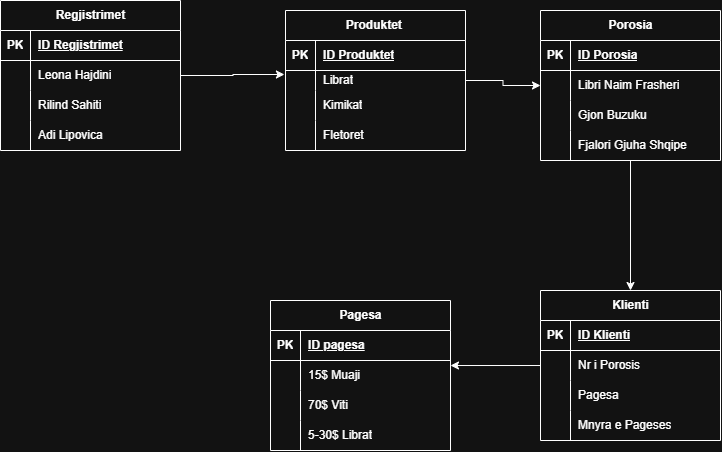

The diagram above was exported from draw.io. Its source (the exported page's mxGraphModel, read from the mxfile embedded in the PNG):
<mxGraphModel dx="1414" dy="777" grid="1" gridSize="10" guides="1" tooltips="1" connect="1" arrows="1" fold="1" page="1" pageScale="1" pageWidth="850" pageHeight="1100" math="0" shadow="0">
  <root>
    <mxCell id="0" />
    <mxCell id="1" parent="0" />
    <mxCell id="JHywqj-6KHFthDyNWXyh-1" parent="1" style="shape=table;startSize=30;container=1;collapsible=1;childLayout=tableLayout;fixedRows=1;rowLines=0;fontStyle=1;align=center;resizeLast=1;html=1;" value="Regjistrimet" vertex="1">
      <mxGeometry height="150" width="180" x="50" y="40" as="geometry" />
    </mxCell>
    <mxCell id="JHywqj-6KHFthDyNWXyh-2" parent="JHywqj-6KHFthDyNWXyh-1" style="shape=tableRow;horizontal=0;startSize=0;swimlaneHead=0;swimlaneBody=0;fillColor=none;collapsible=0;dropTarget=0;points=[[0,0.5],[1,0.5]];portConstraint=eastwest;top=0;left=0;right=0;bottom=1;" value="" vertex="1">
      <mxGeometry height="30" width="180" y="30" as="geometry" />
    </mxCell>
    <mxCell id="JHywqj-6KHFthDyNWXyh-3" parent="JHywqj-6KHFthDyNWXyh-2" style="shape=partialRectangle;connectable=0;fillColor=none;top=0;left=0;bottom=0;right=0;fontStyle=1;overflow=hidden;whiteSpace=wrap;html=1;" value="PK" vertex="1">
      <mxGeometry height="30" width="30" as="geometry">
        <mxRectangle height="30" width="30" as="alternateBounds" />
      </mxGeometry>
    </mxCell>
    <mxCell id="JHywqj-6KHFthDyNWXyh-4" parent="JHywqj-6KHFthDyNWXyh-2" style="shape=partialRectangle;connectable=0;fillColor=none;top=0;left=0;bottom=0;right=0;align=left;spacingLeft=6;fontStyle=5;overflow=hidden;whiteSpace=wrap;html=1;" value="ID Regjistrimet" vertex="1">
      <mxGeometry height="30" width="150" x="30" as="geometry">
        <mxRectangle height="30" width="150" as="alternateBounds" />
      </mxGeometry>
    </mxCell>
    <mxCell id="JHywqj-6KHFthDyNWXyh-5" parent="JHywqj-6KHFthDyNWXyh-1" style="shape=tableRow;horizontal=0;startSize=0;swimlaneHead=0;swimlaneBody=0;fillColor=none;collapsible=0;dropTarget=0;points=[[0,0.5],[1,0.5]];portConstraint=eastwest;top=0;left=0;right=0;bottom=0;" value="" vertex="1">
      <mxGeometry height="30" width="180" y="60" as="geometry" />
    </mxCell>
    <mxCell id="JHywqj-6KHFthDyNWXyh-6" parent="JHywqj-6KHFthDyNWXyh-5" style="shape=partialRectangle;connectable=0;fillColor=none;top=0;left=0;bottom=0;right=0;editable=1;overflow=hidden;whiteSpace=wrap;html=1;" value="" vertex="1">
      <mxGeometry height="30" width="30" as="geometry">
        <mxRectangle height="30" width="30" as="alternateBounds" />
      </mxGeometry>
    </mxCell>
    <mxCell id="JHywqj-6KHFthDyNWXyh-7" parent="JHywqj-6KHFthDyNWXyh-5" style="shape=partialRectangle;connectable=0;fillColor=none;top=0;left=0;bottom=0;right=0;align=left;spacingLeft=6;overflow=hidden;whiteSpace=wrap;html=1;" value="Leona Hajdini" vertex="1">
      <mxGeometry height="30" width="150" x="30" as="geometry">
        <mxRectangle height="30" width="150" as="alternateBounds" />
      </mxGeometry>
    </mxCell>
    <mxCell id="JHywqj-6KHFthDyNWXyh-8" parent="JHywqj-6KHFthDyNWXyh-1" style="shape=tableRow;horizontal=0;startSize=0;swimlaneHead=0;swimlaneBody=0;fillColor=none;collapsible=0;dropTarget=0;points=[[0,0.5],[1,0.5]];portConstraint=eastwest;top=0;left=0;right=0;bottom=0;" value="" vertex="1">
      <mxGeometry height="30" width="180" y="90" as="geometry" />
    </mxCell>
    <mxCell id="JHywqj-6KHFthDyNWXyh-9" parent="JHywqj-6KHFthDyNWXyh-8" style="shape=partialRectangle;connectable=0;fillColor=none;top=0;left=0;bottom=0;right=0;editable=1;overflow=hidden;whiteSpace=wrap;html=1;" value="" vertex="1">
      <mxGeometry height="30" width="30" as="geometry">
        <mxRectangle height="30" width="30" as="alternateBounds" />
      </mxGeometry>
    </mxCell>
    <mxCell id="JHywqj-6KHFthDyNWXyh-10" parent="JHywqj-6KHFthDyNWXyh-8" style="shape=partialRectangle;connectable=0;fillColor=none;top=0;left=0;bottom=0;right=0;align=left;spacingLeft=6;overflow=hidden;whiteSpace=wrap;html=1;" value="Rilind Sahiti" vertex="1">
      <mxGeometry height="30" width="150" x="30" as="geometry">
        <mxRectangle height="30" width="150" as="alternateBounds" />
      </mxGeometry>
    </mxCell>
    <mxCell id="JHywqj-6KHFthDyNWXyh-11" parent="JHywqj-6KHFthDyNWXyh-1" style="shape=tableRow;horizontal=0;startSize=0;swimlaneHead=0;swimlaneBody=0;fillColor=none;collapsible=0;dropTarget=0;points=[[0,0.5],[1,0.5]];portConstraint=eastwest;top=0;left=0;right=0;bottom=0;" value="" vertex="1">
      <mxGeometry height="30" width="180" y="120" as="geometry" />
    </mxCell>
    <mxCell id="JHywqj-6KHFthDyNWXyh-12" parent="JHywqj-6KHFthDyNWXyh-11" style="shape=partialRectangle;connectable=0;fillColor=none;top=0;left=0;bottom=0;right=0;editable=1;overflow=hidden;whiteSpace=wrap;html=1;" value="" vertex="1">
      <mxGeometry height="30" width="30" as="geometry">
        <mxRectangle height="30" width="30" as="alternateBounds" />
      </mxGeometry>
    </mxCell>
    <mxCell id="JHywqj-6KHFthDyNWXyh-13" parent="JHywqj-6KHFthDyNWXyh-11" style="shape=partialRectangle;connectable=0;fillColor=none;top=0;left=0;bottom=0;right=0;align=left;spacingLeft=6;overflow=hidden;whiteSpace=wrap;html=1;" value="Adi Lipovica" vertex="1">
      <mxGeometry height="30" width="150" x="30" as="geometry">
        <mxRectangle height="30" width="150" as="alternateBounds" />
      </mxGeometry>
    </mxCell>
    <mxCell id="JHywqj-6KHFthDyNWXyh-14" parent="1" style="shape=table;startSize=30;container=1;collapsible=1;childLayout=tableLayout;fixedRows=1;rowLines=0;fontStyle=1;align=center;resizeLast=1;html=1;" value="Produktet&amp;nbsp;" vertex="1">
      <mxGeometry height="140" width="180" x="335" y="50" as="geometry" />
    </mxCell>
    <mxCell id="JHywqj-6KHFthDyNWXyh-15" parent="JHywqj-6KHFthDyNWXyh-14" style="shape=tableRow;horizontal=0;startSize=0;swimlaneHead=0;swimlaneBody=0;fillColor=none;collapsible=0;dropTarget=0;points=[[0,0.5],[1,0.5]];portConstraint=eastwest;top=0;left=0;right=0;bottom=1;" value="" vertex="1">
      <mxGeometry height="30" width="180" y="30" as="geometry" />
    </mxCell>
    <mxCell id="JHywqj-6KHFthDyNWXyh-16" parent="JHywqj-6KHFthDyNWXyh-15" style="shape=partialRectangle;connectable=0;fillColor=none;top=0;left=0;bottom=0;right=0;fontStyle=1;overflow=hidden;whiteSpace=wrap;html=1;" value="PK" vertex="1">
      <mxGeometry height="30" width="30" as="geometry">
        <mxRectangle height="30" width="30" as="alternateBounds" />
      </mxGeometry>
    </mxCell>
    <mxCell id="JHywqj-6KHFthDyNWXyh-17" parent="JHywqj-6KHFthDyNWXyh-15" style="shape=partialRectangle;connectable=0;fillColor=none;top=0;left=0;bottom=0;right=0;align=left;spacingLeft=6;fontStyle=5;overflow=hidden;whiteSpace=wrap;html=1;" value="ID Produktet" vertex="1">
      <mxGeometry height="30" width="150" x="30" as="geometry">
        <mxRectangle height="30" width="150" as="alternateBounds" />
      </mxGeometry>
    </mxCell>
    <mxCell id="JHywqj-6KHFthDyNWXyh-18" parent="JHywqj-6KHFthDyNWXyh-14" style="shape=tableRow;horizontal=0;startSize=0;swimlaneHead=0;swimlaneBody=0;fillColor=none;collapsible=0;dropTarget=0;points=[[0,0.5],[1,0.5]];portConstraint=eastwest;top=0;left=0;right=0;bottom=0;" value="" vertex="1">
      <mxGeometry height="20" width="180" y="60" as="geometry" />
    </mxCell>
    <mxCell id="JHywqj-6KHFthDyNWXyh-19" parent="JHywqj-6KHFthDyNWXyh-18" style="shape=partialRectangle;connectable=0;fillColor=none;top=0;left=0;bottom=0;right=0;editable=1;overflow=hidden;whiteSpace=wrap;html=1;" value="" vertex="1">
      <mxGeometry height="20" width="30" as="geometry">
        <mxRectangle height="20" width="30" as="alternateBounds" />
      </mxGeometry>
    </mxCell>
    <mxCell id="JHywqj-6KHFthDyNWXyh-20" parent="JHywqj-6KHFthDyNWXyh-18" style="shape=partialRectangle;connectable=0;fillColor=none;top=0;left=0;bottom=0;right=0;align=left;spacingLeft=6;overflow=hidden;whiteSpace=wrap;html=1;" value="Librat" vertex="1">
      <mxGeometry height="20" width="150" x="30" as="geometry">
        <mxRectangle height="20" width="150" as="alternateBounds" />
      </mxGeometry>
    </mxCell>
    <mxCell id="JHywqj-6KHFthDyNWXyh-21" parent="JHywqj-6KHFthDyNWXyh-14" style="shape=tableRow;horizontal=0;startSize=0;swimlaneHead=0;swimlaneBody=0;fillColor=none;collapsible=0;dropTarget=0;points=[[0,0.5],[1,0.5]];portConstraint=eastwest;top=0;left=0;right=0;bottom=0;" value="" vertex="1">
      <mxGeometry height="30" width="180" y="80" as="geometry" />
    </mxCell>
    <mxCell id="JHywqj-6KHFthDyNWXyh-22" parent="JHywqj-6KHFthDyNWXyh-21" style="shape=partialRectangle;connectable=0;fillColor=none;top=0;left=0;bottom=0;right=0;editable=1;overflow=hidden;whiteSpace=wrap;html=1;" value="" vertex="1">
      <mxGeometry height="30" width="30" as="geometry">
        <mxRectangle height="30" width="30" as="alternateBounds" />
      </mxGeometry>
    </mxCell>
    <mxCell id="JHywqj-6KHFthDyNWXyh-23" parent="JHywqj-6KHFthDyNWXyh-21" style="shape=partialRectangle;connectable=0;fillColor=none;top=0;left=0;bottom=0;right=0;align=left;spacingLeft=6;overflow=hidden;whiteSpace=wrap;html=1;" value="Kimikat" vertex="1">
      <mxGeometry height="30" width="150" x="30" as="geometry">
        <mxRectangle height="30" width="150" as="alternateBounds" />
      </mxGeometry>
    </mxCell>
    <mxCell id="JHywqj-6KHFthDyNWXyh-24" parent="JHywqj-6KHFthDyNWXyh-14" style="shape=tableRow;horizontal=0;startSize=0;swimlaneHead=0;swimlaneBody=0;fillColor=none;collapsible=0;dropTarget=0;points=[[0,0.5],[1,0.5]];portConstraint=eastwest;top=0;left=0;right=0;bottom=0;" value="" vertex="1">
      <mxGeometry height="30" width="180" y="110" as="geometry" />
    </mxCell>
    <mxCell id="JHywqj-6KHFthDyNWXyh-25" parent="JHywqj-6KHFthDyNWXyh-24" style="shape=partialRectangle;connectable=0;fillColor=none;top=0;left=0;bottom=0;right=0;editable=1;overflow=hidden;whiteSpace=wrap;html=1;" value="" vertex="1">
      <mxGeometry height="30" width="30" as="geometry">
        <mxRectangle height="30" width="30" as="alternateBounds" />
      </mxGeometry>
    </mxCell>
    <mxCell id="JHywqj-6KHFthDyNWXyh-26" parent="JHywqj-6KHFthDyNWXyh-24" style="shape=partialRectangle;connectable=0;fillColor=none;top=0;left=0;bottom=0;right=0;align=left;spacingLeft=6;overflow=hidden;whiteSpace=wrap;html=1;" value="Fletoret" vertex="1">
      <mxGeometry height="30" width="150" x="30" as="geometry">
        <mxRectangle height="30" width="150" as="alternateBounds" />
      </mxGeometry>
    </mxCell>
    <mxCell id="JHywqj-6KHFthDyNWXyh-53" parent="1" style="shape=table;startSize=30;container=1;collapsible=1;childLayout=tableLayout;fixedRows=1;rowLines=0;fontStyle=1;align=center;resizeLast=1;html=1;" value="Pagesa" vertex="1">
      <mxGeometry height="150" width="180" x="320" y="340" as="geometry" />
    </mxCell>
    <mxCell id="JHywqj-6KHFthDyNWXyh-54" parent="JHywqj-6KHFthDyNWXyh-53" style="shape=tableRow;horizontal=0;startSize=0;swimlaneHead=0;swimlaneBody=0;fillColor=none;collapsible=0;dropTarget=0;points=[[0,0.5],[1,0.5]];portConstraint=eastwest;top=0;left=0;right=0;bottom=1;" value="" vertex="1">
      <mxGeometry height="30" width="180" y="30" as="geometry" />
    </mxCell>
    <mxCell id="JHywqj-6KHFthDyNWXyh-55" parent="JHywqj-6KHFthDyNWXyh-54" style="shape=partialRectangle;connectable=0;fillColor=none;top=0;left=0;bottom=0;right=0;fontStyle=1;overflow=hidden;whiteSpace=wrap;html=1;" value="PK" vertex="1">
      <mxGeometry height="30" width="30" as="geometry">
        <mxRectangle height="30" width="30" as="alternateBounds" />
      </mxGeometry>
    </mxCell>
    <mxCell id="JHywqj-6KHFthDyNWXyh-56" parent="JHywqj-6KHFthDyNWXyh-54" style="shape=partialRectangle;connectable=0;fillColor=none;top=0;left=0;bottom=0;right=0;align=left;spacingLeft=6;fontStyle=5;overflow=hidden;whiteSpace=wrap;html=1;" value="ID pagesa" vertex="1">
      <mxGeometry height="30" width="150" x="30" as="geometry">
        <mxRectangle height="30" width="150" as="alternateBounds" />
      </mxGeometry>
    </mxCell>
    <mxCell id="JHywqj-6KHFthDyNWXyh-57" parent="JHywqj-6KHFthDyNWXyh-53" style="shape=tableRow;horizontal=0;startSize=0;swimlaneHead=0;swimlaneBody=0;fillColor=none;collapsible=0;dropTarget=0;points=[[0,0.5],[1,0.5]];portConstraint=eastwest;top=0;left=0;right=0;bottom=0;" value="" vertex="1">
      <mxGeometry height="30" width="180" y="60" as="geometry" />
    </mxCell>
    <mxCell id="JHywqj-6KHFthDyNWXyh-58" parent="JHywqj-6KHFthDyNWXyh-57" style="shape=partialRectangle;connectable=0;fillColor=none;top=0;left=0;bottom=0;right=0;editable=1;overflow=hidden;whiteSpace=wrap;html=1;" value="" vertex="1">
      <mxGeometry height="30" width="30" as="geometry">
        <mxRectangle height="30" width="30" as="alternateBounds" />
      </mxGeometry>
    </mxCell>
    <mxCell id="JHywqj-6KHFthDyNWXyh-59" parent="JHywqj-6KHFthDyNWXyh-57" style="shape=partialRectangle;connectable=0;fillColor=none;top=0;left=0;bottom=0;right=0;align=left;spacingLeft=6;overflow=hidden;whiteSpace=wrap;html=1;" value="15$ Muaji&amp;nbsp;" vertex="1">
      <mxGeometry height="30" width="150" x="30" as="geometry">
        <mxRectangle height="30" width="150" as="alternateBounds" />
      </mxGeometry>
    </mxCell>
    <mxCell id="JHywqj-6KHFthDyNWXyh-60" parent="JHywqj-6KHFthDyNWXyh-53" style="shape=tableRow;horizontal=0;startSize=0;swimlaneHead=0;swimlaneBody=0;fillColor=none;collapsible=0;dropTarget=0;points=[[0,0.5],[1,0.5]];portConstraint=eastwest;top=0;left=0;right=0;bottom=0;" value="" vertex="1">
      <mxGeometry height="30" width="180" y="90" as="geometry" />
    </mxCell>
    <mxCell id="JHywqj-6KHFthDyNWXyh-61" parent="JHywqj-6KHFthDyNWXyh-60" style="shape=partialRectangle;connectable=0;fillColor=none;top=0;left=0;bottom=0;right=0;editable=1;overflow=hidden;whiteSpace=wrap;html=1;" value="" vertex="1">
      <mxGeometry height="30" width="30" as="geometry">
        <mxRectangle height="30" width="30" as="alternateBounds" />
      </mxGeometry>
    </mxCell>
    <mxCell id="JHywqj-6KHFthDyNWXyh-62" parent="JHywqj-6KHFthDyNWXyh-60" style="shape=partialRectangle;connectable=0;fillColor=none;top=0;left=0;bottom=0;right=0;align=left;spacingLeft=6;overflow=hidden;whiteSpace=wrap;html=1;" value="70$ Viti" vertex="1">
      <mxGeometry height="30" width="150" x="30" as="geometry">
        <mxRectangle height="30" width="150" as="alternateBounds" />
      </mxGeometry>
    </mxCell>
    <mxCell id="JHywqj-6KHFthDyNWXyh-63" parent="JHywqj-6KHFthDyNWXyh-53" style="shape=tableRow;horizontal=0;startSize=0;swimlaneHead=0;swimlaneBody=0;fillColor=none;collapsible=0;dropTarget=0;points=[[0,0.5],[1,0.5]];portConstraint=eastwest;top=0;left=0;right=0;bottom=0;" value="" vertex="1">
      <mxGeometry height="30" width="180" y="120" as="geometry" />
    </mxCell>
    <mxCell id="JHywqj-6KHFthDyNWXyh-64" parent="JHywqj-6KHFthDyNWXyh-63" style="shape=partialRectangle;connectable=0;fillColor=none;top=0;left=0;bottom=0;right=0;editable=1;overflow=hidden;whiteSpace=wrap;html=1;" value="" vertex="1">
      <mxGeometry height="30" width="30" as="geometry">
        <mxRectangle height="30" width="30" as="alternateBounds" />
      </mxGeometry>
    </mxCell>
    <mxCell id="JHywqj-6KHFthDyNWXyh-65" parent="JHywqj-6KHFthDyNWXyh-63" style="shape=partialRectangle;connectable=0;fillColor=none;top=0;left=0;bottom=0;right=0;align=left;spacingLeft=6;overflow=hidden;whiteSpace=wrap;html=1;" value="5-30$ Librat" vertex="1">
      <mxGeometry height="30" width="150" x="30" as="geometry">
        <mxRectangle height="30" width="150" as="alternateBounds" />
      </mxGeometry>
    </mxCell>
    <mxCell id="JHywqj-6KHFthDyNWXyh-66" parent="1" style="shape=table;startSize=30;container=1;collapsible=1;childLayout=tableLayout;fixedRows=1;rowLines=0;fontStyle=1;align=center;resizeLast=1;html=1;" value="Klienti" vertex="1">
      <mxGeometry height="150" width="180" x="590" y="330" as="geometry" />
    </mxCell>
    <mxCell id="JHywqj-6KHFthDyNWXyh-67" parent="JHywqj-6KHFthDyNWXyh-66" style="shape=tableRow;horizontal=0;startSize=0;swimlaneHead=0;swimlaneBody=0;fillColor=none;collapsible=0;dropTarget=0;points=[[0,0.5],[1,0.5]];portConstraint=eastwest;top=0;left=0;right=0;bottom=1;" value="" vertex="1">
      <mxGeometry height="30" width="180" y="30" as="geometry" />
    </mxCell>
    <mxCell id="JHywqj-6KHFthDyNWXyh-68" parent="JHywqj-6KHFthDyNWXyh-67" style="shape=partialRectangle;connectable=0;fillColor=none;top=0;left=0;bottom=0;right=0;fontStyle=1;overflow=hidden;whiteSpace=wrap;html=1;" value="PK" vertex="1">
      <mxGeometry height="30" width="30" as="geometry">
        <mxRectangle height="30" width="30" as="alternateBounds" />
      </mxGeometry>
    </mxCell>
    <mxCell id="JHywqj-6KHFthDyNWXyh-69" parent="JHywqj-6KHFthDyNWXyh-67" style="shape=partialRectangle;connectable=0;fillColor=none;top=0;left=0;bottom=0;right=0;align=left;spacingLeft=6;fontStyle=5;overflow=hidden;whiteSpace=wrap;html=1;" value="ID Klienti" vertex="1">
      <mxGeometry height="30" width="150" x="30" as="geometry">
        <mxRectangle height="30" width="150" as="alternateBounds" />
      </mxGeometry>
    </mxCell>
    <mxCell id="JHywqj-6KHFthDyNWXyh-70" parent="JHywqj-6KHFthDyNWXyh-66" style="shape=tableRow;horizontal=0;startSize=0;swimlaneHead=0;swimlaneBody=0;fillColor=none;collapsible=0;dropTarget=0;points=[[0,0.5],[1,0.5]];portConstraint=eastwest;top=0;left=0;right=0;bottom=0;" value="" vertex="1">
      <mxGeometry height="30" width="180" y="60" as="geometry" />
    </mxCell>
    <mxCell id="JHywqj-6KHFthDyNWXyh-71" parent="JHywqj-6KHFthDyNWXyh-70" style="shape=partialRectangle;connectable=0;fillColor=none;top=0;left=0;bottom=0;right=0;editable=1;overflow=hidden;whiteSpace=wrap;html=1;" value="" vertex="1">
      <mxGeometry height="30" width="30" as="geometry">
        <mxRectangle height="30" width="30" as="alternateBounds" />
      </mxGeometry>
    </mxCell>
    <mxCell id="JHywqj-6KHFthDyNWXyh-72" parent="JHywqj-6KHFthDyNWXyh-70" style="shape=partialRectangle;connectable=0;fillColor=none;top=0;left=0;bottom=0;right=0;align=left;spacingLeft=6;overflow=hidden;whiteSpace=wrap;html=1;" value="Nr i Porosis" vertex="1">
      <mxGeometry height="30" width="150" x="30" as="geometry">
        <mxRectangle height="30" width="150" as="alternateBounds" />
      </mxGeometry>
    </mxCell>
    <mxCell id="JHywqj-6KHFthDyNWXyh-73" parent="JHywqj-6KHFthDyNWXyh-66" style="shape=tableRow;horizontal=0;startSize=0;swimlaneHead=0;swimlaneBody=0;fillColor=none;collapsible=0;dropTarget=0;points=[[0,0.5],[1,0.5]];portConstraint=eastwest;top=0;left=0;right=0;bottom=0;" value="" vertex="1">
      <mxGeometry height="30" width="180" y="90" as="geometry" />
    </mxCell>
    <mxCell id="JHywqj-6KHFthDyNWXyh-74" parent="JHywqj-6KHFthDyNWXyh-73" style="shape=partialRectangle;connectable=0;fillColor=none;top=0;left=0;bottom=0;right=0;editable=1;overflow=hidden;whiteSpace=wrap;html=1;" value="" vertex="1">
      <mxGeometry height="30" width="30" as="geometry">
        <mxRectangle height="30" width="30" as="alternateBounds" />
      </mxGeometry>
    </mxCell>
    <mxCell id="JHywqj-6KHFthDyNWXyh-75" parent="JHywqj-6KHFthDyNWXyh-73" style="shape=partialRectangle;connectable=0;fillColor=none;top=0;left=0;bottom=0;right=0;align=left;spacingLeft=6;overflow=hidden;whiteSpace=wrap;html=1;" value="Pagesa" vertex="1">
      <mxGeometry height="30" width="150" x="30" as="geometry">
        <mxRectangle height="30" width="150" as="alternateBounds" />
      </mxGeometry>
    </mxCell>
    <mxCell id="JHywqj-6KHFthDyNWXyh-76" parent="JHywqj-6KHFthDyNWXyh-66" style="shape=tableRow;horizontal=0;startSize=0;swimlaneHead=0;swimlaneBody=0;fillColor=none;collapsible=0;dropTarget=0;points=[[0,0.5],[1,0.5]];portConstraint=eastwest;top=0;left=0;right=0;bottom=0;" value="" vertex="1">
      <mxGeometry height="30" width="180" y="120" as="geometry" />
    </mxCell>
    <mxCell id="JHywqj-6KHFthDyNWXyh-77" parent="JHywqj-6KHFthDyNWXyh-76" style="shape=partialRectangle;connectable=0;fillColor=none;top=0;left=0;bottom=0;right=0;editable=1;overflow=hidden;whiteSpace=wrap;html=1;" value="" vertex="1">
      <mxGeometry height="30" width="30" as="geometry">
        <mxRectangle height="30" width="30" as="alternateBounds" />
      </mxGeometry>
    </mxCell>
    <mxCell id="JHywqj-6KHFthDyNWXyh-78" parent="JHywqj-6KHFthDyNWXyh-76" style="shape=partialRectangle;connectable=0;fillColor=none;top=0;left=0;bottom=0;right=0;align=left;spacingLeft=6;overflow=hidden;whiteSpace=wrap;html=1;" value="Mnyra e Pageses" vertex="1">
      <mxGeometry height="30" width="150" x="30" as="geometry">
        <mxRectangle height="30" width="150" as="alternateBounds" />
      </mxGeometry>
    </mxCell>
    <mxCell id="JHywqj-6KHFthDyNWXyh-97" edge="1" parent="1" source="JHywqj-6KHFthDyNWXyh-79" style="edgeStyle=orthogonalEdgeStyle;rounded=0;orthogonalLoop=1;jettySize=auto;html=1;" target="JHywqj-6KHFthDyNWXyh-66">
      <mxGeometry relative="1" as="geometry" />
    </mxCell>
    <mxCell id="JHywqj-6KHFthDyNWXyh-79" parent="1" style="shape=table;startSize=30;container=1;collapsible=1;childLayout=tableLayout;fixedRows=1;rowLines=0;fontStyle=1;align=center;resizeLast=1;html=1;" value="Porosia" vertex="1">
      <mxGeometry height="150" width="180" x="590" y="50" as="geometry" />
    </mxCell>
    <mxCell id="JHywqj-6KHFthDyNWXyh-80" parent="JHywqj-6KHFthDyNWXyh-79" style="shape=tableRow;horizontal=0;startSize=0;swimlaneHead=0;swimlaneBody=0;fillColor=none;collapsible=0;dropTarget=0;points=[[0,0.5],[1,0.5]];portConstraint=eastwest;top=0;left=0;right=0;bottom=1;" value="" vertex="1">
      <mxGeometry height="30" width="180" y="30" as="geometry" />
    </mxCell>
    <mxCell id="JHywqj-6KHFthDyNWXyh-81" parent="JHywqj-6KHFthDyNWXyh-80" style="shape=partialRectangle;connectable=0;fillColor=none;top=0;left=0;bottom=0;right=0;fontStyle=1;overflow=hidden;whiteSpace=wrap;html=1;" value="PK" vertex="1">
      <mxGeometry height="30" width="30" as="geometry">
        <mxRectangle height="30" width="30" as="alternateBounds" />
      </mxGeometry>
    </mxCell>
    <mxCell id="JHywqj-6KHFthDyNWXyh-82" parent="JHywqj-6KHFthDyNWXyh-80" style="shape=partialRectangle;connectable=0;fillColor=none;top=0;left=0;bottom=0;right=0;align=left;spacingLeft=6;fontStyle=5;overflow=hidden;whiteSpace=wrap;html=1;" value="ID Porosia" vertex="1">
      <mxGeometry height="30" width="150" x="30" as="geometry">
        <mxRectangle height="30" width="150" as="alternateBounds" />
      </mxGeometry>
    </mxCell>
    <mxCell id="JHywqj-6KHFthDyNWXyh-83" parent="JHywqj-6KHFthDyNWXyh-79" style="shape=tableRow;horizontal=0;startSize=0;swimlaneHead=0;swimlaneBody=0;fillColor=none;collapsible=0;dropTarget=0;points=[[0,0.5],[1,0.5]];portConstraint=eastwest;top=0;left=0;right=0;bottom=0;" value="" vertex="1">
      <mxGeometry height="30" width="180" y="60" as="geometry" />
    </mxCell>
    <mxCell id="JHywqj-6KHFthDyNWXyh-84" parent="JHywqj-6KHFthDyNWXyh-83" style="shape=partialRectangle;connectable=0;fillColor=none;top=0;left=0;bottom=0;right=0;editable=1;overflow=hidden;whiteSpace=wrap;html=1;" value="" vertex="1">
      <mxGeometry height="30" width="30" as="geometry">
        <mxRectangle height="30" width="30" as="alternateBounds" />
      </mxGeometry>
    </mxCell>
    <mxCell id="JHywqj-6KHFthDyNWXyh-85" parent="JHywqj-6KHFthDyNWXyh-83" style="shape=partialRectangle;connectable=0;fillColor=none;top=0;left=0;bottom=0;right=0;align=left;spacingLeft=6;overflow=hidden;whiteSpace=wrap;html=1;" value="Libri Naim Frasheri" vertex="1">
      <mxGeometry height="30" width="150" x="30" as="geometry">
        <mxRectangle height="30" width="150" as="alternateBounds" />
      </mxGeometry>
    </mxCell>
    <mxCell id="JHywqj-6KHFthDyNWXyh-86" parent="JHywqj-6KHFthDyNWXyh-79" style="shape=tableRow;horizontal=0;startSize=0;swimlaneHead=0;swimlaneBody=0;fillColor=none;collapsible=0;dropTarget=0;points=[[0,0.5],[1,0.5]];portConstraint=eastwest;top=0;left=0;right=0;bottom=0;" value="" vertex="1">
      <mxGeometry height="30" width="180" y="90" as="geometry" />
    </mxCell>
    <mxCell id="JHywqj-6KHFthDyNWXyh-87" parent="JHywqj-6KHFthDyNWXyh-86" style="shape=partialRectangle;connectable=0;fillColor=none;top=0;left=0;bottom=0;right=0;editable=1;overflow=hidden;whiteSpace=wrap;html=1;" value="" vertex="1">
      <mxGeometry height="30" width="30" as="geometry">
        <mxRectangle height="30" width="30" as="alternateBounds" />
      </mxGeometry>
    </mxCell>
    <mxCell id="JHywqj-6KHFthDyNWXyh-88" parent="JHywqj-6KHFthDyNWXyh-86" style="shape=partialRectangle;connectable=0;fillColor=none;top=0;left=0;bottom=0;right=0;align=left;spacingLeft=6;overflow=hidden;whiteSpace=wrap;html=1;" value="Gjon Buzuku" vertex="1">
      <mxGeometry height="30" width="150" x="30" as="geometry">
        <mxRectangle height="30" width="150" as="alternateBounds" />
      </mxGeometry>
    </mxCell>
    <mxCell id="JHywqj-6KHFthDyNWXyh-89" parent="JHywqj-6KHFthDyNWXyh-79" style="shape=tableRow;horizontal=0;startSize=0;swimlaneHead=0;swimlaneBody=0;fillColor=none;collapsible=0;dropTarget=0;points=[[0,0.5],[1,0.5]];portConstraint=eastwest;top=0;left=0;right=0;bottom=0;" value="" vertex="1">
      <mxGeometry height="30" width="180" y="120" as="geometry" />
    </mxCell>
    <mxCell id="JHywqj-6KHFthDyNWXyh-90" parent="JHywqj-6KHFthDyNWXyh-89" style="shape=partialRectangle;connectable=0;fillColor=none;top=0;left=0;bottom=0;right=0;editable=1;overflow=hidden;whiteSpace=wrap;html=1;" value="" vertex="1">
      <mxGeometry height="30" width="30" as="geometry">
        <mxRectangle height="30" width="30" as="alternateBounds" />
      </mxGeometry>
    </mxCell>
    <mxCell id="JHywqj-6KHFthDyNWXyh-91" parent="JHywqj-6KHFthDyNWXyh-89" style="shape=partialRectangle;connectable=0;fillColor=none;top=0;left=0;bottom=0;right=0;align=left;spacingLeft=6;overflow=hidden;whiteSpace=wrap;html=1;" value="Fjalori Gjuha Shqipe" vertex="1">
      <mxGeometry height="30" width="150" x="30" as="geometry">
        <mxRectangle height="30" width="150" as="alternateBounds" />
      </mxGeometry>
    </mxCell>
    <mxCell id="JHywqj-6KHFthDyNWXyh-92" edge="1" parent="1" source="JHywqj-6KHFthDyNWXyh-5" style="edgeStyle=orthogonalEdgeStyle;rounded=0;orthogonalLoop=1;jettySize=auto;html=1;entryX=-0.006;entryY=0.2;entryDx=0;entryDy=0;entryPerimeter=0;" target="JHywqj-6KHFthDyNWXyh-18">
      <mxGeometry relative="1" as="geometry" />
    </mxCell>
    <mxCell id="JHywqj-6KHFthDyNWXyh-96" edge="1" parent="1" source="JHywqj-6KHFthDyNWXyh-18" style="edgeStyle=orthogonalEdgeStyle;rounded=0;orthogonalLoop=1;jettySize=auto;html=1;entryX=0;entryY=0.5;entryDx=0;entryDy=0;" target="JHywqj-6KHFthDyNWXyh-83">
      <mxGeometry relative="1" as="geometry" />
    </mxCell>
    <mxCell id="JHywqj-6KHFthDyNWXyh-98" edge="1" parent="1" source="JHywqj-6KHFthDyNWXyh-70" style="edgeStyle=orthogonalEdgeStyle;rounded=0;orthogonalLoop=1;jettySize=auto;html=1;entryX=1;entryY=0.167;entryDx=0;entryDy=0;entryPerimeter=0;" target="JHywqj-6KHFthDyNWXyh-57">
      <mxGeometry relative="1" as="geometry" />
    </mxCell>
  </root>
</mxGraphModel>